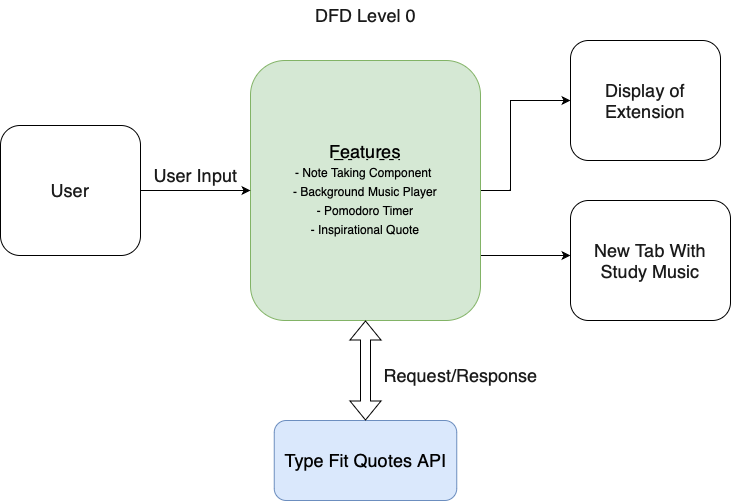

The diagram above was exported from draw.io. Its source (the exported page's mxGraphModel, read from the mxfile embedded in the PNG):
<mxGraphModel dx="848" dy="574" grid="1" gridSize="10" guides="1" tooltips="1" connect="1" arrows="1" fold="1" page="1" pageScale="1" pageWidth="850" pageHeight="1100" math="0" shadow="0">
  <root>
    <mxCell id="0" />
    <mxCell id="1" parent="0" />
    <mxCell id="eUqEyqVw4412mzpY1VUe-9" style="edgeStyle=orthogonalEdgeStyle;rounded=0;orthogonalLoop=1;jettySize=auto;html=1;exitX=1;exitY=0.5;exitDx=0;exitDy=0;entryX=0;entryY=0.5;entryDx=0;entryDy=0;fontSize=18;fontColor=#1A1A1A;" edge="1" parent="1" source="eUqEyqVw4412mzpY1VUe-1" target="eUqEyqVw4412mzpY1VUe-8">
      <mxGeometry relative="1" as="geometry">
        <Array as="points">
          <mxPoint x="620" y="270" />
          <mxPoint x="620" y="180" />
        </Array>
      </mxGeometry>
    </mxCell>
    <mxCell id="eUqEyqVw4412mzpY1VUe-15" style="edgeStyle=orthogonalEdgeStyle;rounded=0;orthogonalLoop=1;jettySize=auto;html=1;exitX=1;exitY=0.75;exitDx=0;exitDy=0;fontSize=18;fontColor=#1A1A1A;" edge="1" parent="1" source="eUqEyqVw4412mzpY1VUe-1" target="eUqEyqVw4412mzpY1VUe-14">
      <mxGeometry relative="1" as="geometry">
        <Array as="points">
          <mxPoint x="810" y="335" />
        </Array>
      </mxGeometry>
    </mxCell>
    <mxCell id="eUqEyqVw4412mzpY1VUe-1" value="&lt;p style=&quot;line-height: 160%;&quot;&gt;&lt;u&gt;&lt;font style=&quot;font-size: 18px;&quot;&gt;Features&lt;/font&gt;&lt;/u&gt;&lt;br&gt;- Note Taking Component&amp;nbsp;&lt;br&gt;- Background Music Player&lt;br&gt;- Pomodoro Timer&lt;br&gt;- Inspirational Quote&lt;/p&gt;" style="rounded=1;whiteSpace=wrap;html=1;fillColor=#d5e8d4;strokeColor=#82b366;" vertex="1" parent="1">
      <mxGeometry x="360" y="140" width="230" height="260" as="geometry" />
    </mxCell>
    <mxCell id="eUqEyqVw4412mzpY1VUe-3" value="User" style="rounded=1;whiteSpace=wrap;html=1;labelBackgroundColor=none;fontSize=18;fontColor=#1A1A1A;" vertex="1" parent="1">
      <mxGeometry x="110" y="205" width="140" height="130" as="geometry" />
    </mxCell>
    <mxCell id="eUqEyqVw4412mzpY1VUe-4" value="DFD Level 0" style="text;html=1;align=center;verticalAlign=middle;resizable=0;points=[];autosize=1;strokeColor=none;fillColor=none;fontSize=18;fontColor=#1A1A1A;labelBackgroundColor=none;" vertex="1" parent="1">
      <mxGeometry x="415" y="80" width="120" height="30" as="geometry" />
    </mxCell>
    <mxCell id="eUqEyqVw4412mzpY1VUe-5" value="" style="endArrow=classic;html=1;rounded=0;fontSize=18;fontColor=#1A1A1A;entryX=0;entryY=0.5;entryDx=0;entryDy=0;exitX=1;exitY=0.5;exitDx=0;exitDy=0;" edge="1" parent="1" source="eUqEyqVw4412mzpY1VUe-3" target="eUqEyqVw4412mzpY1VUe-1">
      <mxGeometry width="50" height="50" relative="1" as="geometry">
        <mxPoint x="260" y="260" as="sourcePoint" />
        <mxPoint x="310" y="210" as="targetPoint" />
      </mxGeometry>
    </mxCell>
    <mxCell id="eUqEyqVw4412mzpY1VUe-7" value="User Input" style="text;html=1;align=center;verticalAlign=middle;resizable=0;points=[];autosize=1;strokeColor=none;fillColor=none;fontSize=18;fontColor=#1A1A1A;" vertex="1" parent="1">
      <mxGeometry x="250" y="240" width="110" height="30" as="geometry" />
    </mxCell>
    <mxCell id="eUqEyqVw4412mzpY1VUe-8" value="Display of Extension" style="rounded=1;whiteSpace=wrap;html=1;labelBackgroundColor=none;fontSize=18;fontColor=#1A1A1A;" vertex="1" parent="1">
      <mxGeometry x="680" y="120" width="150" height="120" as="geometry" />
    </mxCell>
    <mxCell id="eUqEyqVw4412mzpY1VUe-11" value="Type Fit Quotes API" style="rounded=1;whiteSpace=wrap;html=1;labelBackgroundColor=none;fontSize=18;fillColor=#dae8fc;strokeColor=#6c8ebf;" vertex="1" parent="1">
      <mxGeometry x="383.75" y="500" width="182.5" height="80" as="geometry" />
    </mxCell>
    <mxCell id="eUqEyqVw4412mzpY1VUe-12" value="" style="shape=flexArrow;endArrow=classic;startArrow=classic;html=1;rounded=0;fontSize=18;fontColor=#1A1A1A;entryX=0.5;entryY=1;entryDx=0;entryDy=0;exitX=0.5;exitY=0;exitDx=0;exitDy=0;" edge="1" parent="1" source="eUqEyqVw4412mzpY1VUe-11" target="eUqEyqVw4412mzpY1VUe-1">
      <mxGeometry width="100" height="100" relative="1" as="geometry">
        <mxPoint x="383.75" y="520" as="sourcePoint" />
        <mxPoint x="483.75" y="420" as="targetPoint" />
      </mxGeometry>
    </mxCell>
    <mxCell id="eUqEyqVw4412mzpY1VUe-13" value="Request/Response" style="text;html=1;align=center;verticalAlign=middle;resizable=0;points=[];autosize=1;strokeColor=none;fillColor=none;fontSize=18;fontColor=#1A1A1A;" vertex="1" parent="1">
      <mxGeometry x="480" y="440" width="180" height="30" as="geometry" />
    </mxCell>
    <mxCell id="eUqEyqVw4412mzpY1VUe-14" value="New Tab With Study Music" style="rounded=1;whiteSpace=wrap;html=1;labelBackgroundColor=none;fontSize=18;fontColor=#1A1A1A;" vertex="1" parent="1">
      <mxGeometry x="680" y="280" width="160" height="120" as="geometry" />
    </mxCell>
  </root>
</mxGraphModel>